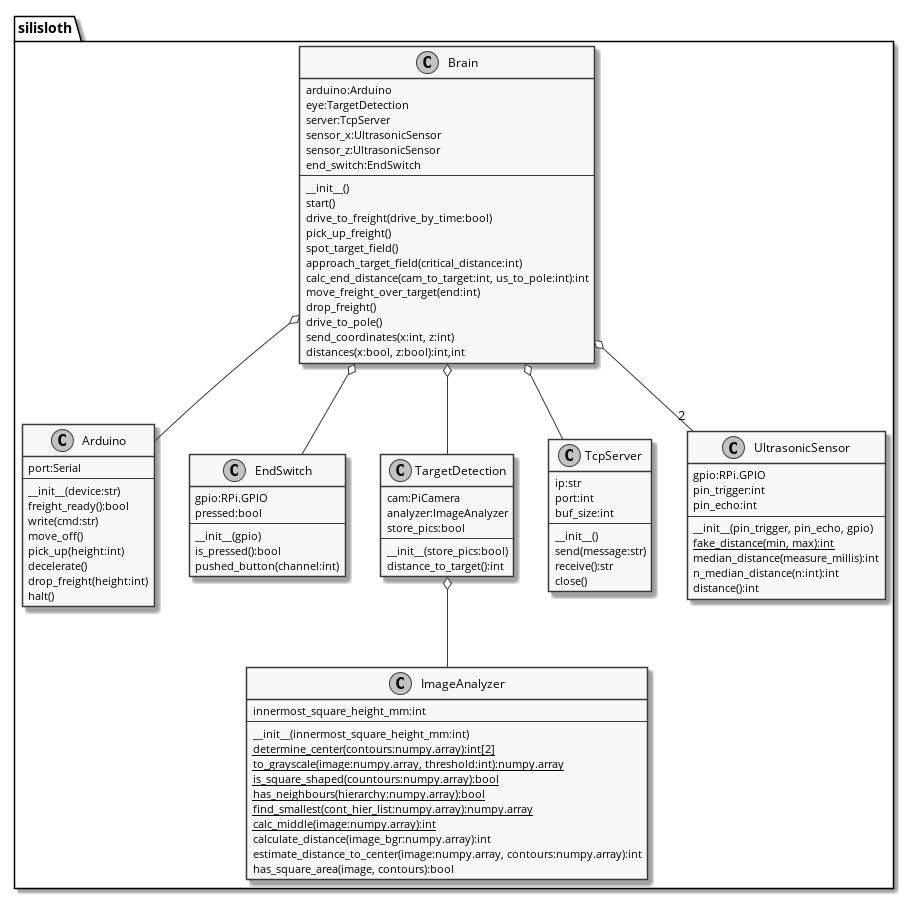

The diagram above was rendered by PlantUML. Its source (embedded in the PNG):
@startuml

skinparam monochrome true
skinparam defaultFontName Open Sans

package "silisloth" {
    class Brain {
        arduino:Arduino
        eye:TargetDetection
        server:TcpServer
        sensor_x:UltrasonicSensor
        sensor_z:UltrasonicSensor
        end_switch:EndSwitch
        ---
        __init__()
        start()
        drive_to_freight(drive_by_time:bool)
        pick_up_freight()
        spot_target_field()
        approach_target_field(critical_distance:int)
        calc_end_distance(cam_to_target:int, us_to_pole:int):int
        move_freight_over_target(end:int)
        drop_freight()
        drive_to_pole()
        send_coordinates(x:int, z:int)
        distances(x:bool, z:bool):int,int
    }
    class Arduino {
        port:Serial
        ---
        __init__(device:str)
        freight_ready():bool
        write(cmd:str)
        move_off()
        pick_up(height:int)
        decelerate()
        drop_freight(height:int)
        halt()
    }
    class EndSwitch {
        gpio:RPi.GPIO
        pressed:bool
        ---
        __init__(gpio)
        is_pressed():bool
        pushed_button(channel:int)
    }
    class ImageAnalyzer {
        innermost_square_height_mm:int
        ---
        __init__(innermost_square_height_mm:int)
        {static} determine_center(contours:numpy.array):int[2]
        {static} to_grayscale(image:numpy.array, threshold:int):numpy.array
        {static} is_square_shaped(countours:numpy.array):bool
        {static} has_neighbours(hierarchy:numpy.array):bool
        {static} find_smallest(cont_hier_list:numpy.array):numpy.array
        {static} calc_middle(image:numpy.array):int
        calculate_distance(image_bgr:numpy.array):int
        estimate_distance_to_center(image:numpy.array, contours:numpy.array):int
        has_square_area(image, contours):bool
    }
    class TargetDetection {
        cam:PiCamera
        analyzer:ImageAnalyzer
        store_pics:bool
        ---
        __init__(store_pics:bool)
        distance_to_target():int
    }
    class TcpServer {
        ip:str
        port:int
        buf_size:int
        ---
        __init__()
        send(message:str)
        receive():str
        close()
    }
    class UltrasonicSensor {
        gpio:RPi.GPIO
        pin_trigger:int
        pin_echo:int
        ---
        __init__(pin_trigger, pin_echo, gpio)
        {static} fake_distance(min, max):int
        median_distance(measure_millis):int
        n_median_distance(n:int):int
        distance():int
    }
    Brain o-- "2" UltrasonicSensor
    Brain o-- Arduino
    Brain o-- EndSwitch
    Brain o-- TargetDetection
    Brain o-- TcpServer
    TargetDetection o-- ImageAnalyzer
}

@enduml